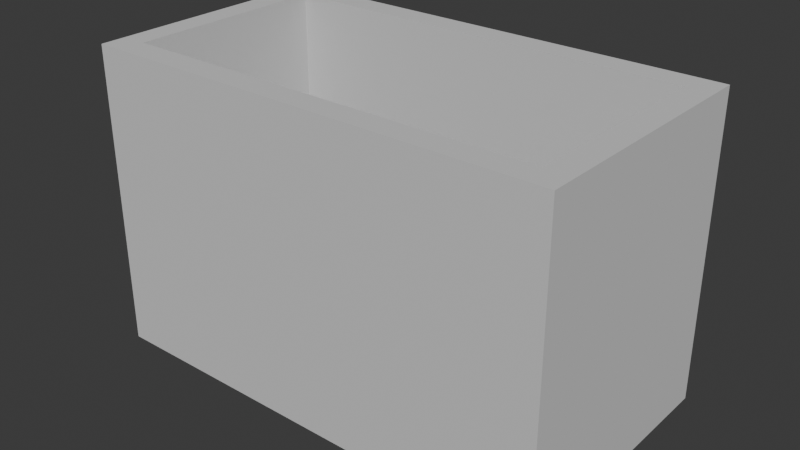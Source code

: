 # Source: hull.blend  (saved by Blender 5.1.30; exported with 4.5.12 LTS)
import bpy
from mathutils import Matrix  # noqa: F401  (used for matrix-valued properties, if any)

bpy.ops.wm.read_factory_settings(use_empty=True)
scene = bpy.context.scene
scene.name = 'Scene'

# ---- collections
col_collection = bpy.data.collections.new('Collection'); scene.collection.children.link(col_collection)
col_collection_001 = bpy.data.collections.new('Collection.001'); col_collection.children.link(col_collection_001)

# ---- materials (node trees are filled in below, after node groups)
mat_0_615686_0_811765_0_929412_0_000000_0_000000 = bpy.data.materials.new('0.615686_0.811765_0.929412_0.000000_0.000000')
mat_0_615686_0_811765_0_929412_0_000000_0_000000.diffuse_color = (0.6157, 0.8118, 0.9294, 1.0)
mat_0_231373_0_380392_0_705882_0_000000_0_000000 = bpy.data.materials.new('0.231373_0.380392_0.705882_0.000000_0.000000')
mat_0_231373_0_380392_0_705882_0_000000_0_000000.diffuse_color = (0.2314, 0.3804, 0.7059, 1.0)
mat_0_647059_0_647059_0_647059_0_000000_0_000000 = bpy.data.materials.new('0.647059_0.647059_0.647059_0.000000_0.000000')
mat_0_647059_0_647059_0_647059_0_000000_0_000000.diffuse_color = (0.6471, 0.6471, 0.6471, 1.0)

# ---- material node trees
mat_0_615686_0_811765_0_929412_0_000000_0_000000.use_nodes = True; mat_0_615686_0_811765_0_929412_0_000000_0_000000.node_tree.nodes.clear()
_N = mat_0_615686_0_811765_0_929412_0_000000_0_000000.node_tree.nodes; _L = mat_0_615686_0_811765_0_929412_0_000000_0_000000.node_tree.links
n0 = _N.new('ShaderNodeBsdfPrincipled'); n0.name = 'Principled BSDF'; n0.location = (10, 300)
n0.inputs[0].default_value = (0.6157, 0.8118, 0.9294, 1.0)
n0.inputs[2].default_value = 1.0
n0.inputs[13].default_value = 0.0
n1 = _N.new('ShaderNodeOutputMaterial'); n1.name = 'Material Output'; n1.location = (300, 300)
_L.new(n0.outputs[0], n1.inputs[0])
n1.is_active_output = True
mat_0_231373_0_380392_0_705882_0_000000_0_000000.use_nodes = True; mat_0_231373_0_380392_0_705882_0_000000_0_000000.node_tree.nodes.clear()
_N = mat_0_231373_0_380392_0_705882_0_000000_0_000000.node_tree.nodes; _L = mat_0_231373_0_380392_0_705882_0_000000_0_000000.node_tree.links
n0 = _N.new('ShaderNodeBsdfPrincipled'); n0.name = 'Principled BSDF'; n0.location = (10, 300)
n0.inputs[0].default_value = (0.2314, 0.3804, 0.7059, 1.0)
n0.inputs[2].default_value = 1.0
n0.inputs[13].default_value = 0.0
n1 = _N.new('ShaderNodeOutputMaterial'); n1.name = 'Material Output'; n1.location = (300, 300)
_L.new(n0.outputs[0], n1.inputs[0])
n1.is_active_output = True
mat_0_647059_0_647059_0_647059_0_000000_0_000000.use_nodes = True; mat_0_647059_0_647059_0_647059_0_000000_0_000000.node_tree.nodes.clear()
_N = mat_0_647059_0_647059_0_647059_0_000000_0_000000.node_tree.nodes; _L = mat_0_647059_0_647059_0_647059_0_000000_0_000000.node_tree.links
n0 = _N.new('ShaderNodeBsdfPrincipled'); n0.name = 'Principled BSDF'; n0.location = (10, 300)
n0.inputs[0].default_value = (0.6471, 0.6471, 0.6471, 1.0)
n0.inputs[2].default_value = 1.0
n0.inputs[13].default_value = 0.0
n1 = _N.new('ShaderNodeOutputMaterial'); n1.name = 'Material Output'; n1.location = (300, 300)
_L.new(n0.outputs[0], n1.inputs[0])
n1.is_active_output = True

# ---- world
world_world = bpy.data.worlds.new('World'); scene.world = world_world
world_world.use_nodes = True; world_world.node_tree.nodes.clear()
_N = world_world.node_tree.nodes; _L = world_world.node_tree.links
n0 = _N.new('ShaderNodeOutputWorld'); n0.name = 'World Output'; n0.location = (200, 100)
n1 = _N.new('ShaderNodeBackground'); n1.name = 'Background'; n1.location = (-200, 100)
n1.inputs[0].default_value = (0.05088, 0.05088, 0.05088, 1.0)
_L.new(n1.outputs[0], n0.inputs[0])
n0.is_active_output = True
world_world.color = (0.05088, 0.05088, 0.05088)
world_world.sun_shadow_jitter_overblur = 0.0

# ---- meshes
me_mesh9 = bpy.data.meshes.new('mesh9')
me_mesh9.from_pydata([(4.209, 0.0, 2.45), (3.084, 0.0, 2.45), (3.647, 0.15, 2.45), (-4.209, 0.0, -0.5941), (-3.084, 0.0, -0.5941), (-3.647, 0.15, -0.5941), (-4.209, 0.0, -2.45), (-3.084, 0.0, -2.45), (-3.647, 0.15, 0.5941), (-3.084, 0.0, 0.5941), (-4.209, 0.0, 0.5941), (-3.084, 0.0, 2.45), (-4.209, 0.0, 2.45), (-3.647, 0.15, 2.45), (3.647, 0.15, -0.5941), (3.084, 0.0, -0.5941), (4.209, 0.0, -0.5941), (3.084, 0.0, -2.45), (4.209, 0.0, -2.45), (3.647, 0.15, -2.45), (-3.647, 0.15, -2.45), (3.084, 0.0, 0.5941), (4.209, 0.0, 0.5941), (3.647, 0.15, 0.5941), (-3.084, 1.0, -0.5941), (-4.209, 1.0, -0.5941), (-4.209, 1.0, 0.0), (-4.209, 0.0, 0.0), (3.084, 1.0, 0.5941), (4.209, 1.0, 0.5941), (3.084, 1.0, -8.823e-24), (4.209, 1.0, 0.0), (4.209, 0.0, 0.0), (4.209, 1.0, -0.5941), (3.084, 1.0, -0.5941), (3.084, 0.0, 0.0), (-4.209, 1.0, 0.5941), (-3.084, 1.0, 0.5941), (-3.084, 0.0, 0.0), (-3.084, 1.0, 0.0), (9.271, -1.0, -5.041), (0.0, -1.0, -5.041), (0.0, 11.0, -5.041), (-9.271, 11.0, -5.041), (-9.271, -1.0, -5.041), (9.271, 11.0, -5.041), (-9.271, -1.0, 4.441e-15), (-9.271, 11.0, -1.344e-06), (-9.271, 11.0, 5.041), (-9.271, -1.0, 5.041), (0.0, -1.0, 5.041), (0.0, 11.0, 5.041), (9.271, 11.0, 5.041), (9.271, -1.0, 5.041), (9.271, -1.0, 0.0), (9.271, 11.0, -1.344e-06), (8.271, 11.0, -4.041), (8.271, 11.0, 4.041), (-8.271, 11.0, -4.041), (0.0, 11.0, -4.041), (3.553e-15, 11.0, 4.041), (-8.271, 11.0, 4.041), (0.0, 0.0, -4.041), (-8.271, 0.0, -4.041), (8.271, 0.0, -4.041), (8.271, 0.0, 4.041), (3.553e-15, 0.0, 4.041), (-8.271, 0.0, 4.041)], [], [(1, 0, 2), (3, 4, 5), (3, 6, 7), (7, 4, 3), (8, 9, 10), (9, 11, 12), (12, 10, 9), (11, 9, 8), (8, 13, 11), (13, 8, 10), (10, 12, 13), (13, 12, 11), (14, 15, 16), (15, 17, 18), (18, 16, 15), (17, 15, 14), (14, 19, 17), (19, 14, 16), (16, 18, 19), (19, 18, 17), (20, 5, 4), (4, 7, 20), (6, 3, 5), (5, 20, 6), (7, 6, 20), (22, 21, 23), (22, 0, 1), (1, 21, 22), (2, 23, 21), (21, 1, 2), (0, 22, 23), (23, 2, 0), (24, 4, 3), (3, 25, 24), (39, 38, 4), (4, 24, 39), (26, 27, 38), (38, 39, 26), (25, 3, 27), (27, 26, 25), (26, 39, 24), (24, 25, 26), (27, 3, 4), (4, 38, 27), (28, 21, 22), (22, 29, 28), (30, 35, 21), (21, 28, 30), (31, 32, 35), (35, 30, 31), (29, 22, 32), (32, 31, 29), (31, 30, 28), (28, 29, 31), (32, 22, 21), (21, 35, 32), (33, 16, 15), (15, 34, 33), (34, 15, 35), (35, 30, 34), (30, 35, 32), (32, 31, 30), (31, 32, 16), (16, 33, 31), (31, 33, 34), (34, 30, 31), (32, 35, 15), (15, 16, 32), (36, 10, 9), (9, 37, 36), (37, 9, 38), (38, 39, 37), (39, 38, 27), (27, 26, 39), (26, 27, 10), (10, 36, 26), (26, 36, 37), (37, 39, 26), (27, 38, 9), (9, 10, 27), (40, 41, 42), (43, 42, 41), (41, 44, 43), (42, 45, 40), (44, 46, 47), (48, 47, 46), (46, 49, 48), (47, 43, 44), (49, 50, 51), (52, 51, 50), (50, 53, 52), (51, 48, 49), (53, 54, 55), (45, 55, 54), (54, 40, 45), (55, 52, 53), (50, 41, 54), (41, 50, 46), (41, 40, 54), (50, 49, 46), (46, 44, 41), (54, 53, 50), (56, 57, 55), (42, 43, 58), (42, 59, 56), (58, 43, 47), (51, 60, 61), (51, 52, 57), (57, 52, 55), (56, 45, 42), (47, 61, 58), (57, 60, 51), (58, 59, 42), (61, 48, 51), (47, 48, 61), (55, 45, 56), (56, 59, 62), (63, 62, 59), (59, 58, 63), (62, 64, 56), (56, 64, 65), (65, 57, 56), (61, 60, 66), (65, 66, 60), (60, 57, 65), (66, 67, 61), (61, 67, 63), (63, 58, 61), (67, 66, 62), (62, 66, 65), (65, 64, 62), (62, 63, 67)])
me_mesh9.polygons.foreach_set('material_index', [0, 0, 0, 0, 0, 0, 0, 0, 0, 0, 0, 0, 0, 0, 0, 0, 0, 0, 0, 0, 0, 0, 0, 0, 0, 0, 0, 0, 0, 0, 0, 0, 1, 1, 1, 1, 1, 1, 1, 1, 1, 1, 1, 1, 1, 1, 1, 1, 1, 1, 1, 1, 1, 1, 1, 1, 1, 1, 1, 1, 1, 1, 1, 1, 1, 1, 1, 1, 1, 1, 1, 1, 1, 1, 1, 1, 1, 1, 1, 1, 2, 2, 2, 2, 2, 2, 2, 2, 2, 2, 2, 2, 2, 2, 2, 2, 2, 2, 2, 2, 2, 2, 2, 2, 2, 2, 2, 2, 2, 2, 2, 2, 2, 2, 2, 2, 2, 2, 2, 2, 2, 2, 2, 2, 2, 2, 2, 2, 2, 2, 2, 2])
me_mesh9.materials.append(mat_0_615686_0_811765_0_929412_0_000000_0_000000)
me_mesh9.materials.append(mat_0_231373_0_380392_0_705882_0_000000_0_000000)
me_mesh9.materials.append(mat_0_647059_0_647059_0_647059_0_000000_0_000000)
me_mesh9.update()
me_mesh9.normals_split_custom_set([tuple(v) for v in zip(*[iter([0.0, 0.0, 1.0, 0.0, 0.0, 1.0, 0.0, 0.0, 1.0, 0.0, 3.974e-07, 1.0, 0.0, 3.974e-07, 1.0, 0.0, 3.974e-07, 1.0, 0.0, -1.0, 0.0, 0.0, -1.0, 0.0, 0.0, -1.0, 0.0, 0.0, -1.0, 0.0, 0.0, -1.0, 0.0, 0.0, -1.0, 0.0, 0.0, 3.974e-07, -1.0, 0.0, 3.974e-07, -1.0, 0.0, 3.974e-07, -1.0, 0.0, -1.0, 0.0, 0.0, -1.0, 0.0, 0.0, -1.0, 0.0, 0.0, -1.0, 0.0, 0.0, -1.0, 0.0, 0.0, -1.0, 0.0, 0.2578, 0.9662, 2.759e-08, 0.2578, 0.9662, 2.759e-08, 0.2578, 0.9662, 2.759e-08, 0.2578, 0.9662, 0.0, 0.2578, 0.9662, 0.0, 0.2578, 0.9662, 0.0, -0.2578, 0.9662, 0.0, -0.2578, 0.9662, 0.0, -0.2578, 0.9662, 0.0, -0.2578, 0.9662, 1.311e-07, -0.2578, 0.9662, 1.311e-07, -0.2578, 0.9662, 1.311e-07, 0.0, 0.0, 1.0, 0.0, 0.0, 1.0, 0.0, 0.0, 1.0, 0.0, 3.974e-07, 1.0, 0.0, 3.974e-07, 1.0, 0.0, 3.974e-07, 1.0, 0.0, -1.0, 0.0, 0.0, -1.0, 0.0, 0.0, -1.0, 0.0, 0.0, -1.0, 0.0, 0.0, -1.0, 0.0, 0.0, -1.0, 0.0, -0.2578, 0.9662, -2.759e-08, -0.2578, 0.9662, -2.759e-08, -0.2578, 0.9662, -2.759e-08, -0.2578, 0.9662, 0.0, -0.2578, 0.9662, 0.0, -0.2578, 0.9662, 0.0, 0.2578, 0.9662, 0.0, 0.2578, 0.9662, 0.0, 0.2578, 0.9662, 0.0, 0.2578, 0.9662, -1.311e-07, 0.2578, 0.9662, -1.311e-07, 0.2578, 0.9662, -1.311e-07, 0.0, 0.0, -1.0, 0.0, 0.0, -1.0, 0.0, 0.0, -1.0, 0.2578, 0.9662, 0.0, 0.2578, 0.9662, 0.0, 0.2578, 0.9662, 0.0, 0.2578, 0.9662, -2.759e-08, 0.2578, 0.9662, -2.759e-08, 0.2578, 0.9662, -2.759e-08, -0.2578, 0.9662, -1.311e-07, -0.2578, 0.9662, -1.311e-07, -0.2578, 0.9662, -1.311e-07, -0.2578, 0.9662, 0.0, -0.2578, 0.9662, 0.0, -0.2578, 0.9662, 0.0, 0.0, 0.0, -1.0, 0.0, 0.0, -1.0, 0.0, 0.0, -1.0, 0.0, 3.974e-07, -1.0, 0.0, 3.974e-07, -1.0, 0.0, 3.974e-07, -1.0, 0.0, -1.0, 0.0, 0.0, -1.0, 0.0, 0.0, -1.0, 0.0, 0.0, -1.0, 0.0, 0.0, -1.0, 0.0, 0.0, -1.0, 0.0, -0.2578, 0.9662, 0.0, -0.2578, 0.9662, 0.0, -0.2578, 0.9662, 0.0, -0.2578, 0.9662, 2.759e-08, -0.2578, 0.9662, 2.759e-08, -0.2578, 0.9662, 2.759e-08, 0.2578, 0.9662, 1.311e-07, 0.2578, 0.9662, 1.311e-07, 0.2578, 0.9662, 1.311e-07, 0.2578, 0.9662, 0.0, 0.2578, 0.9662, 0.0, 0.2578, 0.9662, 0.0, 0.0, -5.96e-08, -1.0, 0.0, -5.96e-08, -1.0, 0.0, -5.96e-08, -1.0, 0.0, -5.96e-08, -1.0, 0.0, -5.96e-08, -1.0, 0.0, -5.96e-08, -1.0, 1.0, 0.0, 0.0, 1.0, 0.0, 0.0, 1.0, 0.0, 0.0, 1.0, -4.013e-07, -4.013e-07, 1.0, -4.013e-07, -4.013e-07, 1.0, -4.013e-07, -4.013e-07, 0.0, 0.0, 1.0, 0.0, 0.0, 1.0, 0.0, 0.0, 1.0, 0.0, 0.0, 1.0, 0.0, 0.0, 1.0, 0.0, 0.0, 1.0, -1.0, 1.605e-06, 8.027e-07, -1.0, 1.605e-06, 8.027e-07, -1.0, 1.605e-06, 8.027e-07, -1.0, 0.0, -8.027e-07, -1.0, 0.0, -8.027e-07, -1.0, 0.0, -8.027e-07, 0.0, 1.0, 0.0, 0.0, 1.0, 0.0, 0.0, 1.0, 0.0, 0.0, 1.0, 0.0, 0.0, 1.0, 0.0, 0.0, 1.0, 0.0, 0.0, -1.0, 0.0, 0.0, -1.0, 0.0, 0.0, -1.0, 0.0, 0.0, -1.0, 0.0, 0.0, -1.0, 0.0, 0.0, -1.0, 0.0, 0.0, -5.96e-08, 1.0, 0.0, -5.96e-08, 1.0, 0.0, -5.96e-08, 1.0, 0.0, -5.96e-08, 1.0, 0.0, -5.96e-08, 1.0, 0.0, -5.96e-08, 1.0, -1.0, 0.0, 0.0, -1.0, 0.0, 0.0, -1.0, 0.0, 0.0, -1.0, -4.013e-07, 4.013e-07, -1.0, -4.013e-07, 4.013e-07, -1.0, -4.013e-07, 4.013e-07, 0.0, 0.0, -1.0, 0.0, 0.0, -1.0, 0.0, 0.0, -1.0, 7.847e-24, -8.823e-24, -1.0, 7.847e-24, -8.823e-24, -1.0, 7.847e-24, -8.823e-24, -1.0, 1.0, 1.605e-06, -8.027e-07, 1.0, 1.605e-06, -8.027e-07, 1.0, 1.605e-06, -8.027e-07, 1.0, 0.0, 8.027e-07, 1.0, 0.0, 8.027e-07, 1.0, 0.0, 8.027e-07, 0.0, 1.0, 0.0, 0.0, 1.0, 0.0, 0.0, 1.0, 0.0, 0.0, 1.0, 0.0, 0.0, 1.0, 0.0, 0.0, 1.0, 0.0, 0.0, -1.0, 0.0, 0.0, -1.0, 0.0, 0.0, -1.0, 0.0, 0.0, -1.0, 0.0, 0.0, -1.0, 0.0, 0.0, -1.0, 0.0, 0.0, -5.96e-08, -1.0, 0.0, -5.96e-08, -1.0, 0.0, -5.96e-08, -1.0, 0.0, -5.96e-08, -1.0, 0.0, -5.96e-08, -1.0, 0.0, -5.96e-08, -1.0, -1.0, -4.013e-07, 0.0, -1.0, -4.013e-07, 0.0, -1.0, -4.013e-07, 0.0, -1.0, 0.0, -4.013e-07, -1.0, 0.0, -4.013e-07, -1.0, 0.0, -4.013e-07, 0.0, 8.823e-24, 1.0, 0.0, 8.823e-24, 1.0, 0.0, 8.823e-24, 1.0, -7.847e-24, 0.0, 1.0, -7.847e-24, 0.0, 1.0, -7.847e-24, 0.0, 1.0, 1.0, 0.0, 8.027e-07, 1.0, 0.0, 8.027e-07, 1.0, 0.0, 8.027e-07, 1.0, 1.605e-06, -8.027e-07, 1.0, 1.605e-06, -8.027e-07, 1.0, 1.605e-06, -8.027e-07, 0.0, 1.0, 0.0, 0.0, 1.0, 0.0, 0.0, 1.0, 0.0, 0.0, 1.0, 0.0, 0.0, 1.0, 0.0, 0.0, 1.0, 0.0, 0.0, -1.0, 0.0, 0.0, -1.0, 0.0, 0.0, -1.0, 0.0, 0.0, -1.0, 0.0, 0.0, -1.0, 0.0, 0.0, -1.0, 0.0, 0.0, -5.96e-08, 1.0, 0.0, -5.96e-08, 1.0, 0.0, -5.96e-08, 1.0, 0.0, -5.96e-08, 1.0, 0.0, -5.96e-08, 1.0, 0.0, -5.96e-08, 1.0, 1.0, -4.013e-07, 0.0, 1.0, -4.013e-07, 0.0, 1.0, -4.013e-07, 0.0, 1.0, 0.0, 4.013e-07, 1.0, 0.0, 4.013e-07, 1.0, 0.0, 4.013e-07, 0.0, 0.0, -1.0, 0.0, 0.0, -1.0, 0.0, 0.0, -1.0, 0.0, 0.0, -1.0, 0.0, 0.0, -1.0, 0.0, 0.0, -1.0, -1.0, 0.0, -8.027e-07, -1.0, 0.0, -8.027e-07, -1.0, 0.0, -8.027e-07, -1.0, 1.605e-06, 8.027e-07, -1.0, 1.605e-06, 8.027e-07, -1.0, 1.605e-06, 8.027e-07, 0.0, 1.0, 0.0, 0.0, 1.0, 0.0, 0.0, 1.0, 0.0, 0.0, 1.0, 0.0, 0.0, 1.0, 0.0, 0.0, 1.0, 0.0, 0.0, -1.0, 0.0, 0.0, -1.0, 0.0, 0.0, -1.0, 0.0, 0.0, -1.0, 0.0, 0.0, -1.0, 0.0, 0.0, -1.0, 0.0, -6.858e-08, -1.192e-07, -1.0, -6.858e-08, -1.192e-07, -1.0, -6.858e-08, -1.192e-07, -1.0, 6.858e-08, -1.192e-07, -1.0, 6.858e-08, -1.192e-07, -1.0, 6.858e-08, -1.192e-07, -1.0, 1.372e-07, -1.192e-07, -1.0, 1.372e-07, -1.192e-07, -1.0, 1.372e-07, -1.192e-07, -1.0, -1.372e-07, -1.192e-07, -1.0, -1.372e-07, -1.192e-07, -1.0, -1.372e-07, -1.192e-07, -1.0, -1.0, -3.345e-08, 0.0, -1.0, -3.345e-08, 0.0, -1.0, -3.345e-08, 0.0, -1.0, 3.345e-08, 0.0, -1.0, 3.345e-08, 0.0, -1.0, 3.345e-08, 0.0, -1.0, -6.009e-08, 0.0, -1.0, -6.009e-08, 0.0, -1.0, -6.009e-08, 0.0, -1.0, 6.009e-08, 0.0, -1.0, 6.009e-08, 0.0, -1.0, 6.009e-08, 0.0, 0.0, 1.192e-07, 1.0, 0.0, 1.192e-07, 1.0, 0.0, 1.192e-07, 1.0, 0.0, 1.192e-07, 1.0, 0.0, 1.192e-07, 1.0, 0.0, 1.192e-07, 1.0, 0.0, 1.192e-07, 1.0, 0.0, 1.192e-07, 1.0, 0.0, 1.192e-07, 1.0, 0.0, 1.192e-07, 1.0, 0.0, 1.192e-07, 1.0, 0.0, 1.192e-07, 1.0, 1.0, -9.267e-08, 0.0, 1.0, -9.267e-08, 0.0, 1.0, -9.267e-08, 0.0, 1.0, 9.267e-08, 0.0, 1.0, 9.267e-08, 0.0, 1.0, 9.267e-08, 0.0, 1.0, -6.603e-08, 0.0, 1.0, -6.603e-08, 0.0, 1.0, -6.603e-08, 0.0, 1.0, 6.603e-08, 0.0, 1.0, 6.603e-08, 0.0, 1.0, 6.603e-08, 0.0, 0.0, -1.0, 0.0, 0.0, -1.0, 0.0, 0.0, -1.0, 0.0, 0.0, -1.0, 0.0, 0.0, -1.0, 0.0, 0.0, -1.0, 0.0, 0.0, -1.0, 0.0, 0.0, -1.0, 0.0, 0.0, -1.0, 0.0, 0.0, -1.0, 0.0, 0.0, -1.0, 0.0, 0.0, -1.0, 0.0, 0.0, -1.0, 0.0, 0.0, -1.0, 0.0, 0.0, -1.0, 0.0, 0.0, -1.0, 0.0, 0.0, -1.0, 0.0, 0.0, -1.0, 0.0, 0.0, 1.0, 0.0, 0.0, 1.0, 0.0, 0.0, 1.0, 0.0, 0.0, 1.0, 2.057e-07, 0.0, 1.0, 2.057e-07, 0.0, 1.0, 2.057e-07, 0.0, 1.0, 0.0, 0.0, 1.0, 0.0, 0.0, 1.0, 0.0, 0.0, 1.0, 0.0, 0.0, 1.0, 0.0, 0.0, 1.0, 0.0, 0.0, 1.0, 0.0, 0.0, 1.0, 0.0, 0.0, 1.0, 0.0, 0.0, 1.0, -2.057e-07, 0.0, 1.0, -2.057e-07, 0.0, 1.0, -2.057e-07, 0.0, 1.0, 0.0, 0.0, 1.0, 0.0, 0.0, 1.0, 0.0, 0.0, 1.0, 0.0, 0.0, 1.0, 0.0, 0.0, 1.0, 0.0, 0.0, 1.0, 0.0, 0.0, 1.0, 0.0, 0.0, 1.0, 0.0, 0.0, 1.0, 9.45e-15, 0.0, 1.0, 9.45e-15, 0.0, 1.0, 9.45e-15, 0.0, 1.0, 0.0, 0.0, 1.0, 0.0, 0.0, 1.0, 0.0, 0.0, 1.0, 0.0, 0.0, 1.0, 0.0, 0.0, 1.0, 0.0, 0.0, 1.0, 0.0, 0.0, 1.0, 0.0, 0.0, 1.0, 0.0, 0.0, 1.0, 0.0, 0.0, 1.0, 0.0, 0.0, 1.0, 0.0, 1.677e-07, 1.3e-07, 1.0, 1.677e-07, 1.3e-07, 1.0, 1.677e-07, 1.3e-07, 1.0, -1.677e-07, 1.3e-07, 1.0, -1.677e-07, 1.3e-07, 1.0, -1.677e-07, 1.3e-07, 1.0, -8.386e-08, 1.3e-07, 1.0, -8.386e-08, 1.3e-07, 1.0, -8.386e-08, 1.3e-07, 1.0, 8.386e-08, 1.3e-07, 1.0, 8.386e-08, 1.3e-07, 1.0, 8.386e-08, 1.3e-07, 1.0, -1.0, 0.0, 0.0, -1.0, 0.0, 0.0, -1.0, 0.0, 0.0, -1.0, 0.0, 0.0, -1.0, 0.0, 0.0, -1.0, 0.0, 0.0, 0.0, -1.3e-07, -1.0, 0.0, -1.3e-07, -1.0, 0.0, -1.3e-07, -1.0, 0.0, -1.3e-07, -1.0, 0.0, -1.3e-07, -1.0, 0.0, -1.3e-07, -1.0, 0.0, -1.3e-07, -1.0, 0.0, -1.3e-07, -1.0, 0.0, -1.3e-07, -1.0, 0.0, -1.3e-07, -1.0, 0.0, -1.3e-07, -1.0, 0.0, -1.3e-07, -1.0, 1.0, 0.0, 0.0, 1.0, 0.0, 0.0, 1.0, 0.0, 0.0, 1.0, 0.0, 0.0, 1.0, 0.0, 0.0, 1.0, 0.0, 0.0, 0.0, 1.0, 0.0, 0.0, 1.0, 0.0, 0.0, 1.0, 0.0, 0.0, 1.0, 0.0, 0.0, 1.0, 0.0, 0.0, 1.0, 0.0, 0.0, 1.0, 0.0, 0.0, 1.0, 0.0, 0.0, 1.0, 0.0, 0.0, 1.0, 0.0, 0.0, 1.0, 0.0, 0.0, 1.0, 0.0])] * 3)])
me_cube_001 = bpy.data.meshes.new('Cube.001')
me_cube_001.from_pydata([(-0.3887, -0.2295, -0.2519), (-0.3887, -0.2295, 0.2519), (-0.3887, 0.2295, -0.2519), (-0.3887, 0.2295, 0.2519), (0.3887, -0.2295, -0.2519), (0.3887, -0.2295, 0.2519), (0.3887, 0.2295, -0.2519), (0.3887, 0.2295, 0.2519)], [], [(0, 1, 3, 2), (2, 3, 7, 6), (6, 7, 5, 4), (4, 5, 1, 0), (2, 6, 4, 0), (7, 3, 1, 5)])
_uv = me_cube_001.uv_layers.new(name='UVMap')
_uv.uv.foreach_set('vector', [0.375, 0.0, 0.625, 0.0, 0.625, 0.25, 0.375, 0.25, 0.375, 0.25, 0.625, 0.25, 0.625, 0.5, 0.375, 0.5, 0.375, 0.5, 0.625, 0.5, 0.625, 0.75, 0.375, 0.75, 0.375, 0.75, 0.625, 0.75, 0.625, 1.0, 0.375, 1.0, 0.125, 0.5, 0.375, 0.5, 0.375, 0.75, 0.125, 0.75, 0.625, 0.5, 0.875, 0.5, 0.875, 0.75, 0.625, 0.75])
me_cube_001.update()
me_cube_002 = bpy.data.meshes.new('Cube.002')
me_cube_002.from_pydata([(-0.3887, -0.2295, -0.2519), (-0.3887, -0.2295, 0.2519), (-0.3887, 0.2295, -0.2519), (-0.3887, 0.2295, 0.2519), (0.3887, -0.2295, -0.2519), (0.3887, -0.2295, 0.2519), (0.3887, 0.2295, -0.2519), (0.3887, 0.2295, 0.2519)], [], [(0, 1, 3, 2), (2, 3, 7, 6), (6, 7, 5, 4), (4, 5, 1, 0), (2, 6, 4, 0), (7, 3, 1, 5)])
_uv = me_cube_002.uv_layers.new(name='UVMap')
_uv.uv.foreach_set('vector', [0.375, 0.0, 0.625, 0.0, 0.625, 0.25, 0.375, 0.25, 0.375, 0.25, 0.625, 0.25, 0.625, 0.5, 0.375, 0.5, 0.375, 0.5, 0.625, 0.5, 0.625, 0.75, 0.375, 0.75, 0.375, 0.75, 0.625, 0.75, 0.625, 1.0, 0.375, 1.0, 0.125, 0.5, 0.375, 0.5, 0.375, 0.75, 0.125, 0.75, 0.625, 0.5, 0.875, 0.5, 0.875, 0.75, 0.625, 0.75])
me_cube_002.update()
me_cube_003 = bpy.data.meshes.new('Cube.003')
me_cube_003.from_pydata([(-0.3887, -0.2295, -0.2519), (-0.3887, -0.2295, 0.2519), (-0.3887, 0.2295, -0.2519), (-0.3887, 0.2295, 0.2519), (0.3887, -0.2295, -0.2519), (0.3887, -0.2295, 0.2519), (0.3887, 0.2295, -0.2519), (0.3887, 0.2295, 0.2519)], [], [(0, 1, 3, 2), (2, 3, 7, 6), (6, 7, 5, 4), (4, 5, 1, 0), (2, 6, 4, 0), (7, 3, 1, 5)])
_uv = me_cube_003.uv_layers.new(name='UVMap')
_uv.uv.foreach_set('vector', [0.375, 0.0, 0.625, 0.0, 0.625, 0.25, 0.375, 0.25, 0.375, 0.25, 0.625, 0.25, 0.625, 0.5, 0.375, 0.5, 0.375, 0.5, 0.625, 0.5, 0.625, 0.75, 0.375, 0.75, 0.375, 0.75, 0.625, 0.75, 0.625, 1.0, 0.375, 1.0, 0.125, 0.5, 0.375, 0.5, 0.375, 0.75, 0.125, 0.75, 0.625, 0.5, 0.875, 0.5, 0.875, 0.75, 0.625, 0.75])
me_cube_003.update()
me_cube_004 = bpy.data.meshes.new('Cube.004')
me_cube_004.from_pydata([(-0.3887, -0.2295, -0.2519), (-0.3887, -0.2295, 0.2519), (-0.3887, 0.2295, -0.2519), (-0.3887, 0.2295, 0.2519), (0.3887, -0.2295, -0.2519), (0.3887, -0.2295, 0.2519), (0.3887, 0.2295, -0.2519), (0.3887, 0.2295, 0.2519)], [], [(0, 1, 3, 2), (2, 3, 7, 6), (6, 7, 5, 4), (4, 5, 1, 0), (2, 6, 4, 0), (7, 3, 1, 5)])
_uv = me_cube_004.uv_layers.new(name='UVMap')
_uv.uv.foreach_set('vector', [0.375, 0.0, 0.625, 0.0, 0.625, 0.25, 0.375, 0.25, 0.375, 0.25, 0.625, 0.25, 0.625, 0.5, 0.375, 0.5, 0.375, 0.5, 0.625, 0.5, 0.625, 0.75, 0.375, 0.75, 0.375, 0.75, 0.625, 0.75, 0.625, 1.0, 0.375, 1.0, 0.125, 0.5, 0.375, 0.5, 0.375, 0.75, 0.125, 0.75, 0.625, 0.5, 0.875, 0.5, 0.875, 0.75, 0.625, 0.75])
me_cube_004.update()

# ---- objects
ob_mesh9 = bpy.data.objects.new('mesh9', me_mesh9)
ob_cube = bpy.data.objects.new('Cube', me_cube_001)
ob_cube_001 = bpy.data.objects.new('Cube.001', me_cube_002)
ob_cube_002 = bpy.data.objects.new('Cube.002', me_cube_003)
ob_cube_003 = bpy.data.objects.new('Cube.003', me_cube_004)

# ---- transforms, parenting, visibility, modifiers, constraints
ob_mesh9.location = (0.0, 0.0, 0.0)
ob_mesh9.rotation_mode = 'QUATERNION'
ob_mesh9.rotation_quaternion = (0.7071, 0.7071, 0.0, 0.0)
ob_cube.location = (3.643, -2.605, 0.2519)
ob_cube.rotation_mode = 'QUATERNION'
ob_cube.rotation_quaternion = (1.0, 0.0, 0.0, 0.0)
ob_cube.scale = (1.53, 0.6728, 1.0)
ob_cube_001.location = (3.643, 2.605, 0.2519)
ob_cube_001.rotation_mode = 'QUATERNION'
ob_cube_001.rotation_quaternion = (1.0, 0.0, 0.0, 0.0)
ob_cube_001.scale = (1.53, 0.6728, 1.0)
ob_cube_002.location = (-3.642, 2.605, 0.2519)
ob_cube_002.rotation_mode = 'QUATERNION'
ob_cube_002.rotation_quaternion = (1.0, 0.0, 0.0, 0.0)
ob_cube_002.scale = (1.53, 0.6728, 1.0)
ob_cube_003.location = (-3.642, -2.605, 0.2519)
ob_cube_003.rotation_mode = 'QUATERNION'
ob_cube_003.rotation_quaternion = (1.0, 0.0, 0.0, 0.0)
ob_cube_003.scale = (1.53, 0.6728, 1.0)

# ---- collection membership
col_collection_001.objects.link(ob_mesh9)
col_collection_001.objects.link(ob_cube)
col_collection_001.objects.link(ob_cube_001)
col_collection_001.objects.link(ob_cube_002)
col_collection_001.objects.link(ob_cube_003)

# ---- scene / render settings (as saved in the file)
scene.frame_start = 1; scene.frame_end = 250; scene.frame_set(1)
scene.render.engine = 'BLENDER_EEVEE_NEXT'
scene.render.bake_bias = 0.0
scene.render.bake_samples = 0
scene.cycles.sampling_pattern = 'TABULATED_SOBOL'
scene.eevee.use_volume_custom_range = False
bpy.context.view_layer.update()

# ---- added for rendering (the .blend has no active camera and no usable light): camera, sun
cam_auto = bpy.data.cameras.new('AutoCamera')
cam_auto.lens = 50.0
cam_auto.sensor_width = 36.0
cam_auto.clip_end = 1000.0
ob_auto_camera = bpy.data.objects.new('AutoCamera', cam_auto)
scene.collection.objects.link(ob_auto_camera)
ob_auto_camera.location = (22.4626, -26.9551, 22.9701)
ob_auto_camera.rotation_euler = (1.09748, -7.21219e-08, 0.694738)
scene.camera = ob_auto_camera
light_auto_sun = bpy.data.lights.new('AutoSun', 'SUN')
light_auto_sun.energy = 3.0
light_auto_sun.angle = 0.0523599
ob_auto_sun = bpy.data.objects.new('AutoSun', light_auto_sun)
scene.collection.objects.link(ob_auto_sun)
ob_auto_sun.rotation_euler = (0.872665, 0.174533, 0.523599)
bpy.context.view_layer.update()
